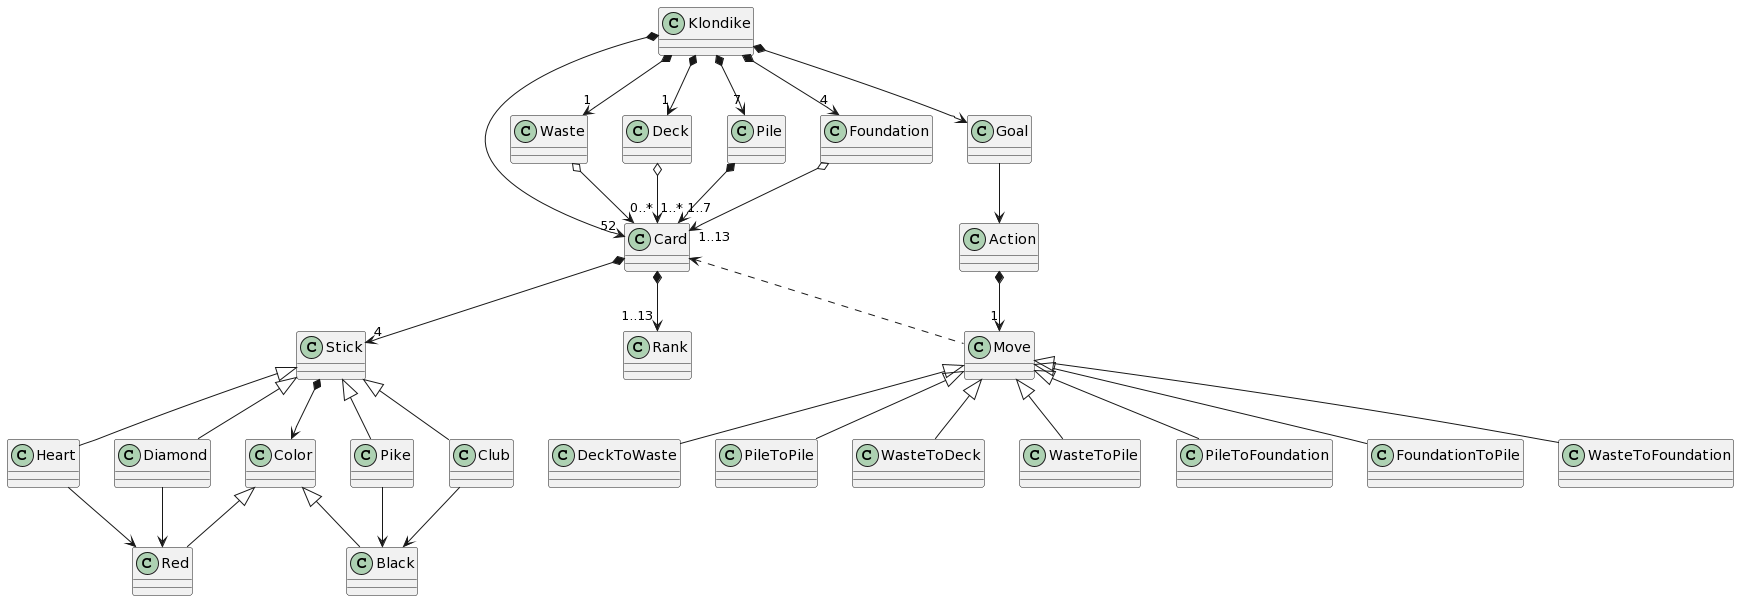

The diagram above was rendered by PlantUML. Its source (embedded in the PNG):
@startuml
Klondike *-down-> "1" Waste
Klondike *-down-> "1" Deck
Klondike *-down-> "7" Pile
Klondike *-down-> "4" Foundation
Klondike *-down-> Goal
Pile *-down-> "1..7" Card
Klondike *-down-> "52" Card
Card *-down-> "4" Stick
Card *-down-> "1..13" Rank
Stick *-down-> Color
Color <|-down- Red
Color <|-down- Black
Goal -down-> Action
Action *-down-> "1" Move
Move .left.> Card
Waste o-down-> "0..*" Card
Deck o-down-> "1..*" Card
Foundation o-down-> "1..13" Card
Move <|-down- WasteToDeck
Move <|-down- WasteToPile
Move <|-down- PileToFoundation
Move <|-down- FoundationToPile
Move <|-down- WasteToFoundation
Move <|-down- DeckToWaste
Move <|-down- PileToPile
Stick <|-down- Heart
Stick <|-down- Diamond
Stick <|-down- Pike
Stick <|-down- Club
Heart -down-> Red
Diamond -down-> Red
Pike -down-> Black
Club -down-> Black
@enduml